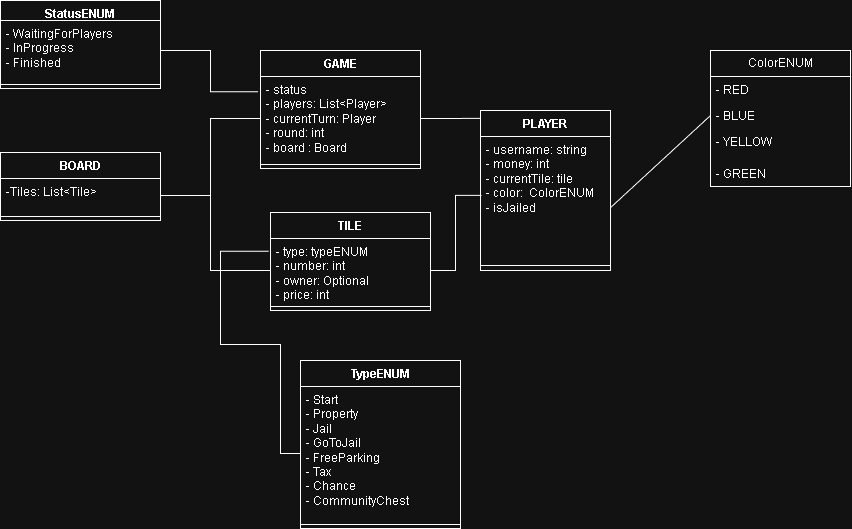

The diagram above was exported from draw.io. Its source (the exported page's mxGraphModel, read from the mxfile embedded in the PNG):
<mxGraphModel dx="1724" dy="524" grid="1" gridSize="10" guides="1" tooltips="1" connect="1" arrows="1" fold="1" page="1" pageScale="1" pageWidth="827" pageHeight="1169" math="0" shadow="0">
  <root>
    <mxCell id="0" />
    <mxCell id="1" parent="0" />
    <mxCell id="frvae69bUoJoyBmrv97Y-1" value="GAME" style="swimlane;fontStyle=1;align=center;verticalAlign=top;childLayout=stackLayout;horizontal=1;startSize=26;horizontalStack=0;resizeParent=1;resizeParentMax=0;resizeLast=0;collapsible=1;marginBottom=0;whiteSpace=wrap;html=1;" parent="1" vertex="1">
      <mxGeometry x="70" y="100" width="160" height="118" as="geometry" />
    </mxCell>
    <mxCell id="frvae69bUoJoyBmrv97Y-2" value="&lt;div&gt;&lt;div&gt;- status&lt;/div&gt;&lt;/div&gt;&lt;div&gt;&lt;span style=&quot;background-color: transparent; color: light-dark(rgb(0, 0, 0), rgb(255, 255, 255));&quot;&gt;- players: List&amp;lt;Player&amp;gt;&lt;/span&gt;&lt;/div&gt;&lt;div&gt;- currentTurn: Player&lt;/div&gt;&lt;div&gt;&lt;div&gt;- round: int&lt;/div&gt;&lt;/div&gt;&lt;div&gt;&lt;span style=&quot;background-color: transparent; color: light-dark(rgb(0, 0, 0), rgb(255, 255, 255));&quot;&gt;- board : Board&lt;/span&gt;&lt;/div&gt;" style="text;strokeColor=none;fillColor=none;align=left;verticalAlign=top;spacingLeft=4;spacingRight=4;overflow=hidden;rotatable=0;points=[[0,0.5],[1,0.5]];portConstraint=eastwest;whiteSpace=wrap;html=1;" parent="frvae69bUoJoyBmrv97Y-1" vertex="1">
      <mxGeometry y="26" width="160" height="84" as="geometry" />
    </mxCell>
    <mxCell id="frvae69bUoJoyBmrv97Y-3" value="" style="line;strokeWidth=1;fillColor=none;align=left;verticalAlign=middle;spacingTop=-1;spacingLeft=3;spacingRight=3;rotatable=0;labelPosition=right;points=[];portConstraint=eastwest;strokeColor=inherit;" parent="frvae69bUoJoyBmrv97Y-1" vertex="1">
      <mxGeometry y="110" width="160" height="8" as="geometry" />
    </mxCell>
    <mxCell id="frvae69bUoJoyBmrv97Y-5" value="PLAYER" style="swimlane;fontStyle=1;align=center;verticalAlign=top;childLayout=stackLayout;horizontal=1;startSize=26;horizontalStack=0;resizeParent=1;resizeParentMax=0;resizeLast=0;collapsible=1;marginBottom=0;whiteSpace=wrap;html=1;" parent="1" vertex="1">
      <mxGeometry x="290" y="160" width="130" height="160" as="geometry" />
    </mxCell>
    <mxCell id="frvae69bUoJoyBmrv97Y-6" value="- username: string&lt;div&gt;- money: int&lt;/div&gt;&lt;div&gt;- currentTile: tile&lt;/div&gt;&lt;div&gt;- color:&amp;nbsp; ColorENUM&lt;/div&gt;&lt;div&gt;&lt;span style=&quot;background-color: transparent; color: light-dark(rgb(0, 0, 0), rgb(255, 255, 255));&quot;&gt;- isJailed&lt;/span&gt;&lt;/div&gt;" style="text;strokeColor=none;fillColor=none;align=left;verticalAlign=top;spacingLeft=4;spacingRight=4;overflow=hidden;rotatable=0;points=[[0,0.5],[1,0.5]];portConstraint=eastwest;whiteSpace=wrap;html=1;" parent="frvae69bUoJoyBmrv97Y-5" vertex="1">
      <mxGeometry y="26" width="130" height="124" as="geometry" />
    </mxCell>
    <mxCell id="frvae69bUoJoyBmrv97Y-7" value="" style="line;strokeWidth=1;fillColor=none;align=left;verticalAlign=middle;spacingTop=-1;spacingLeft=3;spacingRight=3;rotatable=0;labelPosition=right;points=[];portConstraint=eastwest;strokeColor=inherit;" parent="frvae69bUoJoyBmrv97Y-5" vertex="1">
      <mxGeometry y="150" width="130" height="10" as="geometry" />
    </mxCell>
    <mxCell id="frvae69bUoJoyBmrv97Y-13" value="TILE" style="swimlane;fontStyle=1;align=center;verticalAlign=top;childLayout=stackLayout;horizontal=1;startSize=26;horizontalStack=0;resizeParent=1;resizeParentMax=0;resizeLast=0;collapsible=1;marginBottom=0;whiteSpace=wrap;html=1;" parent="1" vertex="1">
      <mxGeometry x="80" y="262" width="160" height="98" as="geometry" />
    </mxCell>
    <mxCell id="frvae69bUoJoyBmrv97Y-14" value="- type: typeENUM&lt;div&gt;- number: int&lt;/div&gt;&lt;div&gt;- owner: Optional&lt;/div&gt;&lt;div&gt;- price: int&lt;/div&gt;" style="text;strokeColor=none;fillColor=none;align=left;verticalAlign=top;spacingLeft=4;spacingRight=4;overflow=hidden;rotatable=0;points=[[0,0.5],[1,0.5]];portConstraint=eastwest;whiteSpace=wrap;html=1;" parent="frvae69bUoJoyBmrv97Y-13" vertex="1">
      <mxGeometry y="26" width="160" height="64" as="geometry" />
    </mxCell>
    <mxCell id="frvae69bUoJoyBmrv97Y-15" value="" style="line;strokeWidth=1;fillColor=none;align=left;verticalAlign=middle;spacingTop=-1;spacingLeft=3;spacingRight=3;rotatable=0;labelPosition=right;points=[];portConstraint=eastwest;strokeColor=inherit;" parent="frvae69bUoJoyBmrv97Y-13" vertex="1">
      <mxGeometry y="90" width="160" height="8" as="geometry" />
    </mxCell>
    <mxCell id="frvae69bUoJoyBmrv97Y-34" value="" style="edgeStyle=orthogonalEdgeStyle;rounded=0;orthogonalLoop=1;jettySize=auto;html=1;" parent="1" edge="1">
      <mxGeometry relative="1" as="geometry">
        <mxPoint x="584.9655172413793" y="170" as="sourcePoint" />
      </mxGeometry>
    </mxCell>
    <mxCell id="frvae69bUoJoyBmrv97Y-23" style="rounded=0;orthogonalLoop=1;jettySize=auto;html=1;exitX=1.002;exitY=0.572;exitDx=0;exitDy=0;shape=wire;dashed=1;endArrow=none;endFill=0;exitPerimeter=0;entryX=0;entryY=0.5;entryDx=0;entryDy=0;" parent="1" source="frvae69bUoJoyBmrv97Y-6" edge="1" target="frvae69bUoJoyBmrv97Y-37">
      <mxGeometry relative="1" as="geometry">
        <mxPoint x="510" y="160" as="targetPoint" />
      </mxGeometry>
    </mxCell>
    <mxCell id="frvae69bUoJoyBmrv97Y-27" value="TypeENUM" style="swimlane;fontStyle=1;align=center;verticalAlign=top;childLayout=stackLayout;horizontal=1;startSize=26;horizontalStack=0;resizeParent=1;resizeParentMax=0;resizeLast=0;collapsible=1;marginBottom=0;whiteSpace=wrap;html=1;" parent="1" vertex="1">
      <mxGeometry x="110" y="410" width="160" height="168" as="geometry" />
    </mxCell>
    <mxCell id="frvae69bUoJoyBmrv97Y-28" value="&lt;div&gt;- Start&lt;/div&gt;&lt;div&gt;- Property&lt;/div&gt;&lt;div&gt;- Jail&lt;/div&gt;&lt;div&gt;- GoToJail&lt;/div&gt;&lt;div&gt;- FreeParking&lt;/div&gt;&lt;div&gt;- Tax&lt;/div&gt;&lt;div&gt;- Chance&lt;/div&gt;&lt;div&gt;- CommunityChest&lt;/div&gt;" style="text;strokeColor=none;fillColor=none;align=left;verticalAlign=top;spacingLeft=4;spacingRight=4;overflow=hidden;rotatable=0;points=[[0,0.5],[1,0.5]];portConstraint=eastwest;whiteSpace=wrap;html=1;" parent="frvae69bUoJoyBmrv97Y-27" vertex="1">
      <mxGeometry y="26" width="160" height="134" as="geometry" />
    </mxCell>
    <mxCell id="frvae69bUoJoyBmrv97Y-29" value="" style="line;strokeWidth=1;fillColor=none;align=left;verticalAlign=middle;spacingTop=-1;spacingLeft=3;spacingRight=3;rotatable=0;labelPosition=right;points=[];portConstraint=eastwest;strokeColor=inherit;" parent="frvae69bUoJoyBmrv97Y-27" vertex="1">
      <mxGeometry y="160" width="160" height="8" as="geometry" />
    </mxCell>
    <mxCell id="frvae69bUoJoyBmrv97Y-32" style="edgeStyle=orthogonalEdgeStyle;rounded=0;orthogonalLoop=1;jettySize=auto;html=1;exitX=1;exitY=0.5;exitDx=0;exitDy=0;entryX=0.008;entryY=0.475;entryDx=0;entryDy=0;entryPerimeter=0;endArrow=none;endFill=0;" parent="1" source="frvae69bUoJoyBmrv97Y-14" target="frvae69bUoJoyBmrv97Y-6" edge="1">
      <mxGeometry relative="1" as="geometry" />
    </mxCell>
    <mxCell id="frvae69bUoJoyBmrv97Y-35" value="ColorENUM" style="swimlane;fontStyle=0;childLayout=stackLayout;horizontal=1;startSize=26;fillColor=none;horizontalStack=0;resizeParent=1;resizeParentMax=0;resizeLast=0;collapsible=1;marginBottom=0;whiteSpace=wrap;html=1;" parent="1" vertex="1">
      <mxGeometry x="520" y="100" width="140" height="136" as="geometry" />
    </mxCell>
    <mxCell id="frvae69bUoJoyBmrv97Y-36" value="- RED" style="text;strokeColor=none;fillColor=none;align=left;verticalAlign=top;spacingLeft=4;spacingRight=4;overflow=hidden;rotatable=0;points=[[0,0.5],[1,0.5]];portConstraint=eastwest;whiteSpace=wrap;html=1;" parent="frvae69bUoJoyBmrv97Y-35" vertex="1">
      <mxGeometry y="26" width="140" height="26" as="geometry" />
    </mxCell>
    <mxCell id="frvae69bUoJoyBmrv97Y-37" value="- BLUE" style="text;strokeColor=none;fillColor=none;align=left;verticalAlign=top;spacingLeft=4;spacingRight=4;overflow=hidden;rotatable=0;points=[[0,0.5],[1,0.5]];portConstraint=eastwest;whiteSpace=wrap;html=1;" parent="frvae69bUoJoyBmrv97Y-35" vertex="1">
      <mxGeometry y="52" width="140" height="26" as="geometry" />
    </mxCell>
    <mxCell id="frvae69bUoJoyBmrv97Y-38" value="- YELLOW" style="text;strokeColor=none;fillColor=none;align=left;verticalAlign=top;spacingLeft=4;spacingRight=4;overflow=hidden;rotatable=0;points=[[0,0.5],[1,0.5]];portConstraint=eastwest;whiteSpace=wrap;html=1;" parent="frvae69bUoJoyBmrv97Y-35" vertex="1">
      <mxGeometry y="78" width="140" height="32" as="geometry" />
    </mxCell>
    <mxCell id="frvae69bUoJoyBmrv97Y-39" value="- GREEN" style="text;strokeColor=none;fillColor=none;align=left;verticalAlign=top;spacingLeft=4;spacingRight=4;overflow=hidden;rotatable=0;points=[[0,0.5],[1,0.5]];portConstraint=eastwest;whiteSpace=wrap;html=1;" parent="frvae69bUoJoyBmrv97Y-35" vertex="1">
      <mxGeometry y="110" width="140" height="26" as="geometry" />
    </mxCell>
    <mxCell id="kNB1j-8Ho7qhVeSOnKyj-2" style="edgeStyle=orthogonalEdgeStyle;rounded=0;orthogonalLoop=1;jettySize=auto;html=1;exitX=1;exitY=0.5;exitDx=0;exitDy=0;endArrow=none;endFill=0;entryX=-0.001;entryY=0.049;entryDx=0;entryDy=0;entryPerimeter=0;" parent="1" source="frvae69bUoJoyBmrv97Y-2" target="frvae69bUoJoyBmrv97Y-5" edge="1">
      <mxGeometry relative="1" as="geometry">
        <mxPoint x="330" y="160" as="targetPoint" />
      </mxGeometry>
    </mxCell>
    <mxCell id="kNB1j-8Ho7qhVeSOnKyj-3" value="BOARD" style="swimlane;fontStyle=1;align=center;verticalAlign=top;childLayout=stackLayout;horizontal=1;startSize=26;horizontalStack=0;resizeParent=1;resizeParentMax=0;resizeLast=0;collapsible=1;marginBottom=0;whiteSpace=wrap;html=1;" parent="1" vertex="1">
      <mxGeometry x="-190" y="202" width="160" height="68" as="geometry" />
    </mxCell>
    <mxCell id="kNB1j-8Ho7qhVeSOnKyj-4" value="-Tiles: List&amp;lt;Tile&amp;gt;" style="text;strokeColor=none;fillColor=none;align=left;verticalAlign=top;spacingLeft=4;spacingRight=4;overflow=hidden;rotatable=0;points=[[0,0.5],[1,0.5]];portConstraint=eastwest;whiteSpace=wrap;html=1;" parent="kNB1j-8Ho7qhVeSOnKyj-3" vertex="1">
      <mxGeometry y="26" width="160" height="34" as="geometry" />
    </mxCell>
    <mxCell id="kNB1j-8Ho7qhVeSOnKyj-5" value="" style="line;strokeWidth=1;fillColor=none;align=left;verticalAlign=middle;spacingTop=-1;spacingLeft=3;spacingRight=3;rotatable=0;labelPosition=right;points=[];portConstraint=eastwest;strokeColor=inherit;" parent="kNB1j-8Ho7qhVeSOnKyj-3" vertex="1">
      <mxGeometry y="60" width="160" height="8" as="geometry" />
    </mxCell>
    <mxCell id="kNB1j-8Ho7qhVeSOnKyj-6" style="edgeStyle=orthogonalEdgeStyle;rounded=0;orthogonalLoop=1;jettySize=auto;html=1;endArrow=none;endFill=0;" parent="1" source="kNB1j-8Ho7qhVeSOnKyj-4" target="frvae69bUoJoyBmrv97Y-2" edge="1">
      <mxGeometry relative="1" as="geometry" />
    </mxCell>
    <mxCell id="wnHGfk5AFoRsmEQKiQDk-2" value="StatusENUM" style="swimlane;fontStyle=1;align=center;verticalAlign=top;childLayout=stackLayout;horizontal=1;startSize=20;horizontalStack=0;resizeParent=1;resizeParentMax=0;resizeLast=0;collapsible=1;marginBottom=0;whiteSpace=wrap;html=1;" vertex="1" parent="1">
      <mxGeometry x="-190" y="50" width="160" height="88" as="geometry" />
    </mxCell>
    <mxCell id="wnHGfk5AFoRsmEQKiQDk-3" value="- WaitingForPlayers&#10;- InProgress&#10;- Finished" style="text;strokeColor=none;fillColor=none;align=left;verticalAlign=top;spacingLeft=4;spacingRight=4;overflow=hidden;rotatable=0;points=[[0,0.5],[1,0.5]];portConstraint=eastwest;whiteSpace=wrap;html=1;" vertex="1" parent="wnHGfk5AFoRsmEQKiQDk-2">
      <mxGeometry y="20" width="160" height="60" as="geometry" />
    </mxCell>
    <mxCell id="wnHGfk5AFoRsmEQKiQDk-4" value="" style="line;strokeWidth=1;fillColor=none;align=left;verticalAlign=middle;spacingTop=-1;spacingLeft=3;spacingRight=3;rotatable=0;labelPosition=right;points=[];portConstraint=eastwest;strokeColor=inherit;" vertex="1" parent="wnHGfk5AFoRsmEQKiQDk-2">
      <mxGeometry y="80" width="160" height="8" as="geometry" />
    </mxCell>
    <mxCell id="wnHGfk5AFoRsmEQKiQDk-6" style="edgeStyle=orthogonalEdgeStyle;rounded=0;orthogonalLoop=1;jettySize=auto;html=1;exitX=1;exitY=0.5;exitDx=0;exitDy=0;entryX=-0.015;entryY=0.182;entryDx=0;entryDy=0;entryPerimeter=0;endArrow=none;startFill=0;" edge="1" parent="1" source="wnHGfk5AFoRsmEQKiQDk-3" target="frvae69bUoJoyBmrv97Y-2">
      <mxGeometry relative="1" as="geometry" />
    </mxCell>
    <mxCell id="wnHGfk5AFoRsmEQKiQDk-7" style="edgeStyle=orthogonalEdgeStyle;rounded=0;orthogonalLoop=1;jettySize=auto;html=1;exitX=0;exitY=0.5;exitDx=0;exitDy=0;entryX=1;entryY=0.5;entryDx=0;entryDy=0;endArrow=none;startFill=0;" edge="1" parent="1" source="frvae69bUoJoyBmrv97Y-14" target="kNB1j-8Ho7qhVeSOnKyj-4">
      <mxGeometry relative="1" as="geometry">
        <Array as="points">
          <mxPoint x="20" y="320" />
          <mxPoint x="20" y="245" />
        </Array>
      </mxGeometry>
    </mxCell>
    <mxCell id="wnHGfk5AFoRsmEQKiQDk-8" style="edgeStyle=orthogonalEdgeStyle;rounded=0;orthogonalLoop=1;jettySize=auto;html=1;exitX=0;exitY=0.5;exitDx=0;exitDy=0;entryX=-0.011;entryY=0.199;entryDx=0;entryDy=0;entryPerimeter=0;endArrow=none;startFill=0;" edge="1" parent="1" source="frvae69bUoJoyBmrv97Y-28" target="frvae69bUoJoyBmrv97Y-14">
      <mxGeometry relative="1" as="geometry">
        <Array as="points">
          <mxPoint x="90" y="503" />
          <mxPoint x="90" y="394" />
          <mxPoint x="30" y="394" />
          <mxPoint x="30" y="301" />
        </Array>
      </mxGeometry>
    </mxCell>
  </root>
</mxGraphModel>